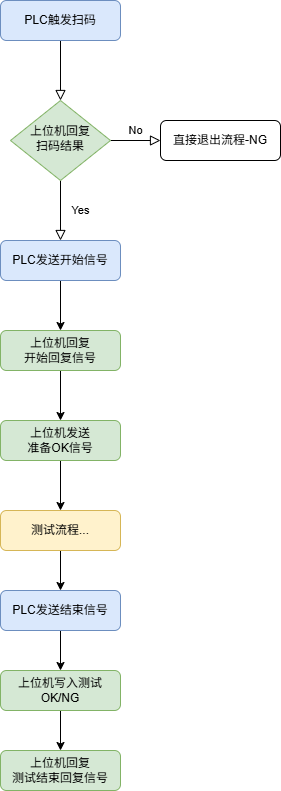

The diagram above was exported from draw.io. Its source (the exported page's mxGraphModel, read from the mxfile embedded in the PNG):
<mxGraphModel dx="1411" dy="786" grid="1" gridSize="10" guides="1" tooltips="1" connect="1" arrows="1" fold="1" page="1" pageScale="1" pageWidth="827" pageHeight="1169" math="0" shadow="0">
  <root>
    <mxCell id="WIyWlLk6GJQsqaUBKTNV-0" />
    <mxCell id="WIyWlLk6GJQsqaUBKTNV-1" parent="WIyWlLk6GJQsqaUBKTNV-0" />
    <mxCell id="WIyWlLk6GJQsqaUBKTNV-2" edge="1" parent="WIyWlLk6GJQsqaUBKTNV-1" source="WIyWlLk6GJQsqaUBKTNV-3" style="rounded=0;html=1;jettySize=auto;orthogonalLoop=1;fontSize=11;endArrow=block;endFill=0;endSize=8;strokeWidth=1;shadow=0;labelBackgroundColor=none;edgeStyle=orthogonalEdgeStyle;" target="WIyWlLk6GJQsqaUBKTNV-6" value="">
      <mxGeometry relative="1" as="geometry" />
    </mxCell>
    <mxCell id="WIyWlLk6GJQsqaUBKTNV-3" parent="WIyWlLk6GJQsqaUBKTNV-1" style="rounded=1;whiteSpace=wrap;html=1;fontSize=12;glass=0;strokeWidth=1;shadow=0;fillColor=#dae8fc;strokeColor=#6c8ebf;" value="PLC触发扫码" vertex="1">
      <mxGeometry height="40" width="120" x="160" y="80" as="geometry" />
    </mxCell>
    <mxCell id="WIyWlLk6GJQsqaUBKTNV-4" edge="1" parent="WIyWlLk6GJQsqaUBKTNV-1" source="WIyWlLk6GJQsqaUBKTNV-6" style="rounded=0;html=1;jettySize=auto;orthogonalLoop=1;fontSize=11;endArrow=block;endFill=0;endSize=8;strokeWidth=1;shadow=0;labelBackgroundColor=none;edgeStyle=orthogonalEdgeStyle;" value="Yes">
      <mxGeometry relative="1" y="20" as="geometry">
        <mxPoint as="offset" />
        <mxPoint x="220" y="320" as="targetPoint" />
      </mxGeometry>
    </mxCell>
    <mxCell id="WIyWlLk6GJQsqaUBKTNV-5" edge="1" parent="WIyWlLk6GJQsqaUBKTNV-1" source="WIyWlLk6GJQsqaUBKTNV-6" style="edgeStyle=orthogonalEdgeStyle;rounded=0;html=1;jettySize=auto;orthogonalLoop=1;fontSize=11;endArrow=block;endFill=0;endSize=8;strokeWidth=1;shadow=0;labelBackgroundColor=none;" target="WIyWlLk6GJQsqaUBKTNV-7" value="No">
      <mxGeometry relative="1" y="10" as="geometry">
        <mxPoint as="offset" />
      </mxGeometry>
    </mxCell>
    <mxCell id="WIyWlLk6GJQsqaUBKTNV-6" parent="WIyWlLk6GJQsqaUBKTNV-1" style="rhombus;whiteSpace=wrap;html=1;shadow=0;fontFamily=Helvetica;fontSize=12;align=center;strokeWidth=1;spacing=6;spacingTop=-4;fillColor=#d5e8d4;strokeColor=#82b366;" value="上位机回复&lt;br&gt;扫码结果" vertex="1">
      <mxGeometry height="80" width="100" x="170" y="180" as="geometry" />
    </mxCell>
    <mxCell id="WIyWlLk6GJQsqaUBKTNV-7" parent="WIyWlLk6GJQsqaUBKTNV-1" style="rounded=1;whiteSpace=wrap;html=1;fontSize=12;glass=0;strokeWidth=1;shadow=0;" value="直接退出流程-NG" vertex="1">
      <mxGeometry height="40" width="120" x="320" y="200" as="geometry" />
    </mxCell>
    <mxCell id="CYkp_HJiu9IumOPfUvgv-2" edge="1" parent="WIyWlLk6GJQsqaUBKTNV-1" source="CYkp_HJiu9IumOPfUvgv-0" style="edgeStyle=orthogonalEdgeStyle;rounded=0;orthogonalLoop=1;jettySize=auto;html=1;exitX=0.5;exitY=1;exitDx=0;exitDy=0;" target="CYkp_HJiu9IumOPfUvgv-1">
      <mxGeometry relative="1" as="geometry" />
    </mxCell>
    <mxCell id="CYkp_HJiu9IumOPfUvgv-0" parent="WIyWlLk6GJQsqaUBKTNV-1" style="rounded=1;whiteSpace=wrap;html=1;fontSize=12;glass=0;strokeWidth=1;shadow=0;fillColor=#dae8fc;strokeColor=#6c8ebf;" value="PLC发送开始信号" vertex="1">
      <mxGeometry height="40" width="120" x="160" y="320" as="geometry" />
    </mxCell>
    <mxCell id="CYkp_HJiu9IumOPfUvgv-4" edge="1" parent="WIyWlLk6GJQsqaUBKTNV-1" source="CYkp_HJiu9IumOPfUvgv-1" style="edgeStyle=orthogonalEdgeStyle;rounded=0;orthogonalLoop=1;jettySize=auto;html=1;exitX=0.5;exitY=1;exitDx=0;exitDy=0;" target="CYkp_HJiu9IumOPfUvgv-3">
      <mxGeometry relative="1" as="geometry" />
    </mxCell>
    <mxCell id="CYkp_HJiu9IumOPfUvgv-1" parent="WIyWlLk6GJQsqaUBKTNV-1" style="rounded=1;whiteSpace=wrap;html=1;fontSize=12;glass=0;strokeWidth=1;shadow=0;fillColor=#d5e8d4;strokeColor=#82b366;" value="上位机回复&lt;br&gt;开始回复信号" vertex="1">
      <mxGeometry height="40" width="120" x="160" y="410" as="geometry" />
    </mxCell>
    <mxCell id="CYkp_HJiu9IumOPfUvgv-6" edge="1" parent="WIyWlLk6GJQsqaUBKTNV-1" source="CYkp_HJiu9IumOPfUvgv-3" style="edgeStyle=orthogonalEdgeStyle;rounded=0;orthogonalLoop=1;jettySize=auto;html=1;exitX=0.5;exitY=1;exitDx=0;exitDy=0;" target="CYkp_HJiu9IumOPfUvgv-5">
      <mxGeometry relative="1" as="geometry" />
    </mxCell>
    <mxCell id="CYkp_HJiu9IumOPfUvgv-3" parent="WIyWlLk6GJQsqaUBKTNV-1" style="rounded=1;whiteSpace=wrap;html=1;fontSize=12;glass=0;strokeWidth=1;shadow=0;fillColor=#d5e8d4;strokeColor=#82b366;" value="上位机发送&lt;br&gt;准备OK信号" vertex="1">
      <mxGeometry height="40" width="120" x="160" y="500" as="geometry" />
    </mxCell>
    <mxCell id="CYkp_HJiu9IumOPfUvgv-8" edge="1" parent="WIyWlLk6GJQsqaUBKTNV-1" source="CYkp_HJiu9IumOPfUvgv-5" style="edgeStyle=orthogonalEdgeStyle;rounded=0;orthogonalLoop=1;jettySize=auto;html=1;exitX=0.5;exitY=1;exitDx=0;exitDy=0;entryX=0.5;entryY=0;entryDx=0;entryDy=0;" target="CYkp_HJiu9IumOPfUvgv-7">
      <mxGeometry relative="1" as="geometry" />
    </mxCell>
    <mxCell id="CYkp_HJiu9IumOPfUvgv-5" parent="WIyWlLk6GJQsqaUBKTNV-1" style="rounded=1;whiteSpace=wrap;html=1;fontSize=12;glass=0;strokeWidth=1;shadow=0;fillColor=#fff2cc;strokeColor=#d6b656;" value="测试流程..." vertex="1">
      <mxGeometry height="40" width="120" x="160" y="590" as="geometry" />
    </mxCell>
    <mxCell id="CYkp_HJiu9IumOPfUvgv-10" edge="1" parent="WIyWlLk6GJQsqaUBKTNV-1" source="CYkp_HJiu9IumOPfUvgv-7" style="edgeStyle=orthogonalEdgeStyle;rounded=0;orthogonalLoop=1;jettySize=auto;html=1;exitX=0.5;exitY=1;exitDx=0;exitDy=0;" target="CYkp_HJiu9IumOPfUvgv-9">
      <mxGeometry relative="1" as="geometry" />
    </mxCell>
    <mxCell id="CYkp_HJiu9IumOPfUvgv-7" parent="WIyWlLk6GJQsqaUBKTNV-1" style="rounded=1;whiteSpace=wrap;html=1;fontSize=12;glass=0;strokeWidth=1;shadow=0;fillColor=#dae8fc;strokeColor=#6c8ebf;" value="PLC发送结束信号" vertex="1">
      <mxGeometry height="40" width="120" x="160" y="670" as="geometry" />
    </mxCell>
    <mxCell id="CYkp_HJiu9IumOPfUvgv-12" edge="1" parent="WIyWlLk6GJQsqaUBKTNV-1" source="CYkp_HJiu9IumOPfUvgv-9" style="edgeStyle=orthogonalEdgeStyle;rounded=0;orthogonalLoop=1;jettySize=auto;html=1;" target="CYkp_HJiu9IumOPfUvgv-11" value="">
      <mxGeometry relative="1" as="geometry" />
    </mxCell>
    <mxCell id="CYkp_HJiu9IumOPfUvgv-9" parent="WIyWlLk6GJQsqaUBKTNV-1" style="rounded=1;whiteSpace=wrap;html=1;fontSize=12;glass=0;strokeWidth=1;shadow=0;fillColor=#d5e8d4;strokeColor=#82b366;" value="上位机写入测试OK/NG" vertex="1">
      <mxGeometry height="40" width="120" x="160" y="750" as="geometry" />
    </mxCell>
    <mxCell id="CYkp_HJiu9IumOPfUvgv-11" parent="WIyWlLk6GJQsqaUBKTNV-1" style="rounded=1;whiteSpace=wrap;html=1;fontSize=12;glass=0;strokeWidth=1;shadow=0;fillColor=#d5e8d4;strokeColor=#82b366;" value="上位机回复&lt;br&gt;测试结束回复信号" vertex="1">
      <mxGeometry height="40" width="120" x="160" y="830" as="geometry" />
    </mxCell>
  </root>
</mxGraphModel>